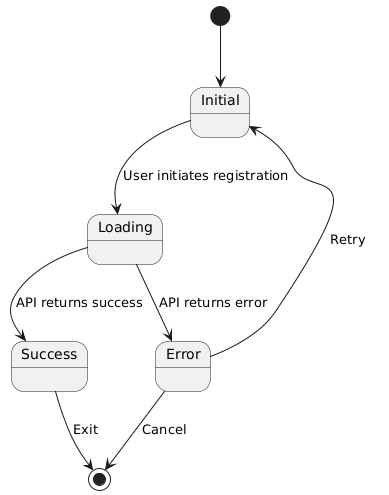

The diagram above was rendered by PlantUML. Its source (embedded in the PNG):
@startuml
state "Initial" as Initial
state "Loading" as Loading
state "Success" as Success
state "Error" as Error

[*] --> Initial
Initial --> Loading : User initiates registration
Loading --> Success : API returns success
Loading --> Error : API returns error
Success --> [*] : Exit
Error --> Initial : Retry
Error --> [*] : Cancel
@enduml